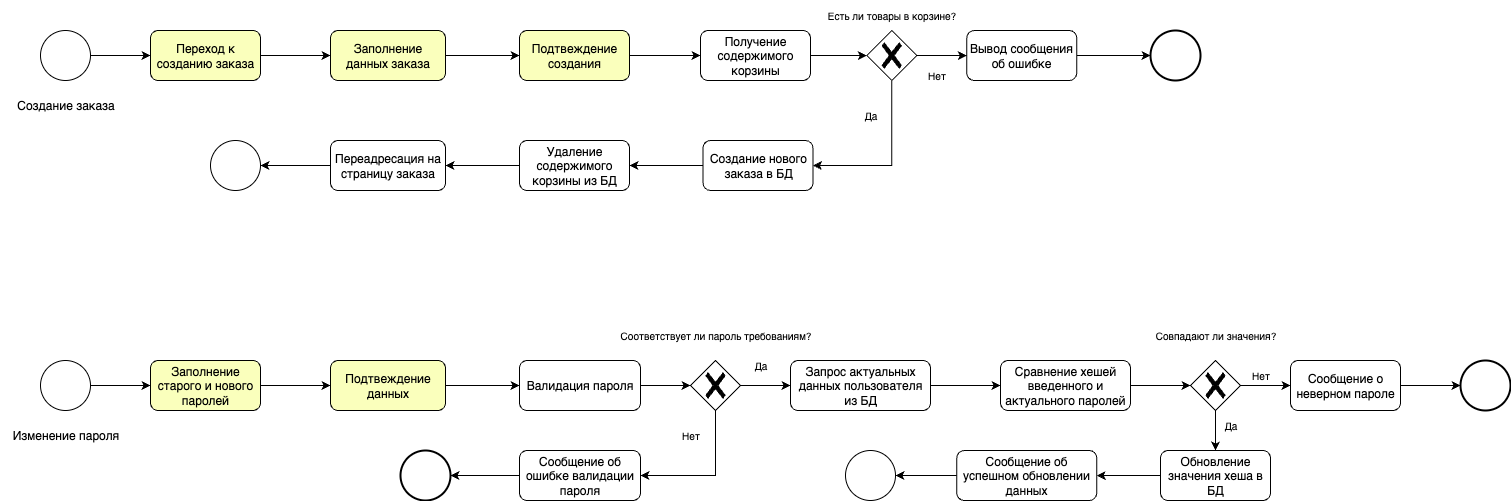

The diagram above was exported from draw.io. Its source (the exported page's mxGraphModel, read from the mxfile embedded in the PNG):
<mxGraphModel dx="1645" dy="1053" grid="1" gridSize="10" guides="1" tooltips="1" connect="1" arrows="1" fold="1" page="1" pageScale="1" pageWidth="850" pageHeight="1100" math="0" shadow="0">
  <root>
    <mxCell id="0" />
    <mxCell id="1" parent="0" />
    <mxCell id="VqSWwQKAp1b9e_NcrgoH-3" value="" style="edgeStyle=orthogonalEdgeStyle;rounded=0;orthogonalLoop=1;jettySize=auto;html=1;endArrow=classic;endFill=1;startArrow=none;startFill=0;" parent="1" source="VqSWwQKAp1b9e_NcrgoH-4" target="VqSWwQKAp1b9e_NcrgoH-6" edge="1">
      <mxGeometry relative="1" as="geometry" />
    </mxCell>
    <mxCell id="VqSWwQKAp1b9e_NcrgoH-4" value="" style="ellipse;whiteSpace=wrap;html=1;aspect=fixed;" parent="1" vertex="1">
      <mxGeometry x="40" y="40" width="50" height="50" as="geometry" />
    </mxCell>
    <mxCell id="VqSWwQKAp1b9e_NcrgoH-5" style="edgeStyle=orthogonalEdgeStyle;rounded=0;orthogonalLoop=1;jettySize=auto;html=1;exitX=1;exitY=0.5;exitDx=0;exitDy=0;startArrow=none;startFill=0;endArrow=classic;endFill=1;entryX=0;entryY=0.5;entryDx=0;entryDy=0;" parent="1" source="VqSWwQKAp1b9e_NcrgoH-6" target="7GBGNRJHMCRn68EXPNYI-1" edge="1">
      <mxGeometry relative="1" as="geometry">
        <mxPoint x="285" y="65" as="targetPoint" />
      </mxGeometry>
    </mxCell>
    <mxCell id="VqSWwQKAp1b9e_NcrgoH-6" value="Переход к созданию заказа" style="whiteSpace=wrap;html=1;rounded=1;glass=0;shadow=0;fillColor=#FAFFBC;" parent="1" vertex="1">
      <mxGeometry x="150" y="40" width="110" height="50" as="geometry" />
    </mxCell>
    <mxCell id="VqSWwQKAp1b9e_NcrgoH-7" value="Создание заказа" style="text;html=1;align=center;verticalAlign=middle;resizable=0;points=[];autosize=1;strokeColor=none;fillColor=none;" parent="1" vertex="1">
      <mxGeometry x="5" y="100" width="120" height="30" as="geometry" />
    </mxCell>
    <mxCell id="7GBGNRJHMCRn68EXPNYI-3" style="edgeStyle=orthogonalEdgeStyle;rounded=0;orthogonalLoop=1;jettySize=auto;html=1;exitX=1;exitY=0.5;exitDx=0;exitDy=0;entryX=0;entryY=0.5;entryDx=0;entryDy=0;" parent="1" source="7GBGNRJHMCRn68EXPNYI-1" target="7GBGNRJHMCRn68EXPNYI-2" edge="1">
      <mxGeometry relative="1" as="geometry" />
    </mxCell>
    <mxCell id="7GBGNRJHMCRn68EXPNYI-1" value="Заполнение данных заказа" style="whiteSpace=wrap;html=1;rounded=1;glass=0;shadow=0;fillColor=#FAFFBC;" parent="1" vertex="1">
      <mxGeometry x="330" y="40" width="115" height="50" as="geometry" />
    </mxCell>
    <mxCell id="rPeJmCBxpY0ny6Vv657F-11" style="edgeStyle=orthogonalEdgeStyle;rounded=0;orthogonalLoop=1;jettySize=auto;html=1;exitX=1;exitY=0.5;exitDx=0;exitDy=0;entryX=0;entryY=0.5;entryDx=0;entryDy=0;" edge="1" parent="1" source="7GBGNRJHMCRn68EXPNYI-2" target="rPeJmCBxpY0ny6Vv657F-1">
      <mxGeometry relative="1" as="geometry" />
    </mxCell>
    <mxCell id="7GBGNRJHMCRn68EXPNYI-2" value="Подтвеждение создания" style="whiteSpace=wrap;html=1;rounded=1;glass=0;shadow=0;fillColor=#FAFFBC;" parent="1" vertex="1">
      <mxGeometry x="519" y="40" width="110" height="50" as="geometry" />
    </mxCell>
    <mxCell id="7GBGNRJHMCRn68EXPNYI-19" value="" style="edgeStyle=orthogonalEdgeStyle;rounded=0;orthogonalLoop=1;jettySize=auto;html=1;endArrow=classic;endFill=1;startArrow=none;startFill=0;" parent="1" source="7GBGNRJHMCRn68EXPNYI-20" target="7GBGNRJHMCRn68EXPNYI-22" edge="1">
      <mxGeometry relative="1" as="geometry" />
    </mxCell>
    <mxCell id="7GBGNRJHMCRn68EXPNYI-20" value="" style="ellipse;whiteSpace=wrap;html=1;aspect=fixed;" parent="1" vertex="1">
      <mxGeometry x="40" y="370" width="50" height="50" as="geometry" />
    </mxCell>
    <mxCell id="7GBGNRJHMCRn68EXPNYI-21" style="edgeStyle=orthogonalEdgeStyle;rounded=0;orthogonalLoop=1;jettySize=auto;html=1;exitX=1;exitY=0.5;exitDx=0;exitDy=0;startArrow=none;startFill=0;endArrow=classic;endFill=1;entryX=0;entryY=0.5;entryDx=0;entryDy=0;" parent="1" source="7GBGNRJHMCRn68EXPNYI-22" target="7GBGNRJHMCRn68EXPNYI-24" edge="1">
      <mxGeometry relative="1" as="geometry">
        <mxPoint x="285" y="395" as="targetPoint" />
      </mxGeometry>
    </mxCell>
    <mxCell id="7GBGNRJHMCRn68EXPNYI-22" value="Заполнение старого и нового паролей" style="whiteSpace=wrap;html=1;rounded=1;glass=0;shadow=0;fillColor=#FAFFBC;" parent="1" vertex="1">
      <mxGeometry x="150" y="370" width="110" height="50" as="geometry" />
    </mxCell>
    <mxCell id="7GBGNRJHMCRn68EXPNYI-23" style="edgeStyle=orthogonalEdgeStyle;rounded=0;orthogonalLoop=1;jettySize=auto;html=1;exitX=1;exitY=0.5;exitDx=0;exitDy=0;entryX=0;entryY=0.5;entryDx=0;entryDy=0;" parent="1" source="7GBGNRJHMCRn68EXPNYI-24" target="7GBGNRJHMCRn68EXPNYI-26" edge="1">
      <mxGeometry relative="1" as="geometry" />
    </mxCell>
    <mxCell id="7GBGNRJHMCRn68EXPNYI-24" value="Подтвеждение данных" style="whiteSpace=wrap;html=1;rounded=1;glass=0;shadow=0;fillColor=#FAFFBC;" parent="1" vertex="1">
      <mxGeometry x="330" y="370" width="115" height="50" as="geometry" />
    </mxCell>
    <mxCell id="7GBGNRJHMCRn68EXPNYI-41" style="edgeStyle=orthogonalEdgeStyle;rounded=0;orthogonalLoop=1;jettySize=auto;html=1;exitX=1;exitY=0.5;exitDx=0;exitDy=0;entryX=0;entryY=0.5;entryDx=0;entryDy=0;entryPerimeter=0;" parent="1" source="7GBGNRJHMCRn68EXPNYI-26" target="rPeJmCBxpY0ny6Vv657F-20" edge="1">
      <mxGeometry relative="1" as="geometry">
        <mxPoint x="700" y="395" as="targetPoint" />
      </mxGeometry>
    </mxCell>
    <mxCell id="7GBGNRJHMCRn68EXPNYI-26" value="Валидация пароля" style="whiteSpace=wrap;html=1;rounded=1;glass=0;shadow=0;" parent="1" vertex="1">
      <mxGeometry x="519" y="370" width="121" height="50" as="geometry" />
    </mxCell>
    <mxCell id="7GBGNRJHMCRn68EXPNYI-39" value="Изменение пароля" style="text;html=1;align=center;verticalAlign=middle;resizable=0;points=[];autosize=1;strokeColor=none;fillColor=none;" parent="1" vertex="1">
      <mxGeometry y="430" width="130" height="30" as="geometry" />
    </mxCell>
    <mxCell id="rPeJmCBxpY0ny6Vv657F-24" style="edgeStyle=orthogonalEdgeStyle;rounded=0;orthogonalLoop=1;jettySize=auto;html=1;exitX=1;exitY=0.5;exitDx=0;exitDy=0;entryX=0;entryY=0.5;entryDx=0;entryDy=0;" edge="1" parent="1" source="7GBGNRJHMCRn68EXPNYI-43" target="rPeJmCBxpY0ny6Vv657F-23">
      <mxGeometry relative="1" as="geometry" />
    </mxCell>
    <mxCell id="7GBGNRJHMCRn68EXPNYI-43" value="Запрос актуальных данных пользователя из БД" style="whiteSpace=wrap;html=1;rounded=1;glass=0;shadow=0;" parent="1" vertex="1">
      <mxGeometry x="790" y="370" width="140" height="50" as="geometry" />
    </mxCell>
    <mxCell id="rPeJmCBxpY0ny6Vv657F-1" value="Получение содержимого корзины" style="whiteSpace=wrap;html=1;rounded=1;glass=0;shadow=0;" vertex="1" parent="1">
      <mxGeometry x="700" y="40" width="110" height="50" as="geometry" />
    </mxCell>
    <mxCell id="rPeJmCBxpY0ny6Vv657F-7" style="edgeStyle=orthogonalEdgeStyle;rounded=0;orthogonalLoop=1;jettySize=auto;html=1;entryX=1;entryY=0.5;entryDx=0;entryDy=0;exitX=0;exitY=0.5;exitDx=0;exitDy=0;" edge="1" parent="1" source="rPeJmCBxpY0ny6Vv657F-2" target="rPeJmCBxpY0ny6Vv657F-6">
      <mxGeometry relative="1" as="geometry">
        <mxPoint x="840" y="230" as="sourcePoint" />
      </mxGeometry>
    </mxCell>
    <mxCell id="rPeJmCBxpY0ny6Vv657F-2" value="Создание нового заказа в БД" style="whiteSpace=wrap;html=1;rounded=1;glass=0;shadow=0;" vertex="1" parent="1">
      <mxGeometry x="702.5" y="150" width="110" height="50" as="geometry" />
    </mxCell>
    <mxCell id="rPeJmCBxpY0ny6Vv657F-5" style="edgeStyle=orthogonalEdgeStyle;rounded=0;orthogonalLoop=1;jettySize=auto;html=1;exitX=0.5;exitY=1;exitDx=0;exitDy=0;exitPerimeter=0;entryX=1;entryY=0.5;entryDx=0;entryDy=0;" edge="1" parent="1" source="rPeJmCBxpY0ny6Vv657F-3" target="rPeJmCBxpY0ny6Vv657F-2">
      <mxGeometry relative="1" as="geometry" />
    </mxCell>
    <mxCell id="rPeJmCBxpY0ny6Vv657F-9" style="edgeStyle=orthogonalEdgeStyle;rounded=0;orthogonalLoop=1;jettySize=auto;html=1;entryX=0;entryY=0.5;entryDx=0;entryDy=0;exitX=1;exitY=0.5;exitDx=0;exitDy=0;exitPerimeter=0;" edge="1" parent="1" source="rPeJmCBxpY0ny6Vv657F-3" target="rPeJmCBxpY0ny6Vv657F-8">
      <mxGeometry relative="1" as="geometry">
        <mxPoint x="1000" y="40" as="sourcePoint" />
      </mxGeometry>
    </mxCell>
    <mxCell id="rPeJmCBxpY0ny6Vv657F-3" value="" style="points=[[0.25,0.25,0],[0.5,0,0],[0.75,0.25,0],[1,0.5,0],[0.75,0.75,0],[0.5,1,0],[0.25,0.75,0],[0,0.5,0]];shape=mxgraph.bpmn.gateway2;html=1;verticalLabelPosition=bottom;labelBackgroundColor=#ffffff;verticalAlign=top;align=center;perimeter=rhombusPerimeter;outlineConnect=0;outline=none;symbol=none;gwType=exclusive;rounded=1;shadow=0;glass=0;sketch=0;" vertex="1" parent="1">
      <mxGeometry x="866.25" y="40" width="50" height="50" as="geometry" />
    </mxCell>
    <mxCell id="rPeJmCBxpY0ny6Vv657F-4" value="&lt;font style=&quot;font-size: 10px;&quot;&gt;Есть ли товары в корзине?&lt;/font&gt;" style="text;html=1;align=center;verticalAlign=middle;resizable=0;points=[];autosize=1;strokeColor=none;fillColor=none;" vertex="1" parent="1">
      <mxGeometry x="816.25" y="10" width="150" height="30" as="geometry" />
    </mxCell>
    <mxCell id="rPeJmCBxpY0ny6Vv657F-15" style="edgeStyle=orthogonalEdgeStyle;rounded=0;orthogonalLoop=1;jettySize=auto;html=1;entryX=1;entryY=0.5;entryDx=0;entryDy=0;exitX=0;exitY=0.5;exitDx=0;exitDy=0;" edge="1" parent="1" source="rPeJmCBxpY0ny6Vv657F-6" target="rPeJmCBxpY0ny6Vv657F-14">
      <mxGeometry relative="1" as="geometry">
        <mxPoint x="470" y="210" as="sourcePoint" />
      </mxGeometry>
    </mxCell>
    <mxCell id="rPeJmCBxpY0ny6Vv657F-6" value="Удаление содержимого корзины из БД" style="whiteSpace=wrap;html=1;rounded=1;glass=0;shadow=0;" vertex="1" parent="1">
      <mxGeometry x="519" y="150" width="110" height="50" as="geometry" />
    </mxCell>
    <mxCell id="rPeJmCBxpY0ny6Vv657F-18" style="edgeStyle=orthogonalEdgeStyle;rounded=0;orthogonalLoop=1;jettySize=auto;html=1;exitX=1;exitY=0.5;exitDx=0;exitDy=0;entryX=0;entryY=0.5;entryDx=0;entryDy=0;" edge="1" parent="1" source="rPeJmCBxpY0ny6Vv657F-8" target="rPeJmCBxpY0ny6Vv657F-16">
      <mxGeometry relative="1" as="geometry" />
    </mxCell>
    <mxCell id="rPeJmCBxpY0ny6Vv657F-8" value="Вывод сообщения об ошибке" style="whiteSpace=wrap;html=1;rounded=1;glass=0;shadow=0;" vertex="1" parent="1">
      <mxGeometry x="966.25" y="40" width="110" height="50" as="geometry" />
    </mxCell>
    <mxCell id="rPeJmCBxpY0ny6Vv657F-10" style="edgeStyle=orthogonalEdgeStyle;rounded=0;orthogonalLoop=1;jettySize=auto;html=1;exitX=1;exitY=0.5;exitDx=0;exitDy=0;entryX=0;entryY=0.5;entryDx=0;entryDy=0;entryPerimeter=0;" edge="1" parent="1" source="rPeJmCBxpY0ny6Vv657F-1" target="rPeJmCBxpY0ny6Vv657F-3">
      <mxGeometry relative="1" as="geometry" />
    </mxCell>
    <mxCell id="rPeJmCBxpY0ny6Vv657F-12" value="&lt;font style=&quot;font-size: 10px;&quot;&gt;Да&lt;/font&gt;" style="text;html=1;align=center;verticalAlign=middle;resizable=0;points=[];autosize=1;strokeColor=none;fillColor=none;" vertex="1" parent="1">
      <mxGeometry x="850" y="110" width="40" height="30" as="geometry" />
    </mxCell>
    <mxCell id="rPeJmCBxpY0ny6Vv657F-13" value="&lt;font style=&quot;font-size: 10px;&quot;&gt;Нет&lt;/font&gt;" style="text;html=1;align=center;verticalAlign=middle;resizable=0;points=[];autosize=1;strokeColor=none;fillColor=none;" vertex="1" parent="1">
      <mxGeometry x="916.25" y="70" width="40" height="30" as="geometry" />
    </mxCell>
    <mxCell id="rPeJmCBxpY0ny6Vv657F-19" style="edgeStyle=orthogonalEdgeStyle;rounded=0;orthogonalLoop=1;jettySize=auto;html=1;exitX=0;exitY=0.5;exitDx=0;exitDy=0;entryX=1;entryY=0.5;entryDx=0;entryDy=0;" edge="1" parent="1" source="rPeJmCBxpY0ny6Vv657F-14" target="rPeJmCBxpY0ny6Vv657F-17">
      <mxGeometry relative="1" as="geometry" />
    </mxCell>
    <mxCell id="rPeJmCBxpY0ny6Vv657F-14" value="Переадресация на страницу заказа" style="whiteSpace=wrap;html=1;rounded=1;glass=0;shadow=0;" vertex="1" parent="1">
      <mxGeometry x="330" y="150" width="115" height="50" as="geometry" />
    </mxCell>
    <mxCell id="rPeJmCBxpY0ny6Vv657F-16" value="" style="ellipse;whiteSpace=wrap;html=1;aspect=fixed;strokeWidth=2;" vertex="1" parent="1">
      <mxGeometry x="1150" y="40" width="50" height="50" as="geometry" />
    </mxCell>
    <mxCell id="rPeJmCBxpY0ny6Vv657F-17" value="" style="ellipse;whiteSpace=wrap;html=1;aspect=fixed;" vertex="1" parent="1">
      <mxGeometry x="210" y="150" width="50" height="50" as="geometry" />
    </mxCell>
    <mxCell id="rPeJmCBxpY0ny6Vv657F-32" style="edgeStyle=orthogonalEdgeStyle;rounded=0;orthogonalLoop=1;jettySize=auto;html=1;exitX=1;exitY=0.5;exitDx=0;exitDy=0;exitPerimeter=0;entryX=0;entryY=0.5;entryDx=0;entryDy=0;" edge="1" parent="1" source="rPeJmCBxpY0ny6Vv657F-20" target="7GBGNRJHMCRn68EXPNYI-43">
      <mxGeometry relative="1" as="geometry" />
    </mxCell>
    <mxCell id="rPeJmCBxpY0ny6Vv657F-40" style="edgeStyle=orthogonalEdgeStyle;rounded=0;orthogonalLoop=1;jettySize=auto;html=1;exitX=0.5;exitY=1;exitDx=0;exitDy=0;exitPerimeter=0;entryX=1;entryY=0.5;entryDx=0;entryDy=0;" edge="1" parent="1" source="rPeJmCBxpY0ny6Vv657F-20" target="rPeJmCBxpY0ny6Vv657F-39">
      <mxGeometry relative="1" as="geometry" />
    </mxCell>
    <mxCell id="rPeJmCBxpY0ny6Vv657F-20" value="" style="points=[[0.25,0.25,0],[0.5,0,0],[0.75,0.25,0],[1,0.5,0],[0.75,0.75,0],[0.5,1,0],[0.25,0.75,0],[0,0.5,0]];shape=mxgraph.bpmn.gateway2;html=1;verticalLabelPosition=bottom;labelBackgroundColor=#ffffff;verticalAlign=top;align=center;perimeter=rhombusPerimeter;outlineConnect=0;outline=none;symbol=none;gwType=exclusive;rounded=1;shadow=0;glass=0;sketch=0;" vertex="1" parent="1">
      <mxGeometry x="690" y="370" width="50" height="50" as="geometry" />
    </mxCell>
    <mxCell id="rPeJmCBxpY0ny6Vv657F-21" value="&lt;font style=&quot;font-size: 10px;&quot;&gt;Соответствует ли пароль требованиям?&lt;/font&gt;" style="text;html=1;align=center;verticalAlign=middle;resizable=0;points=[];autosize=1;strokeColor=none;fillColor=none;" vertex="1" parent="1">
      <mxGeometry x="610" y="330" width="210" height="30" as="geometry" />
    </mxCell>
    <mxCell id="rPeJmCBxpY0ny6Vv657F-22" value="&lt;font style=&quot;font-size: 10px;&quot;&gt;Да&lt;/font&gt;" style="text;html=1;align=center;verticalAlign=middle;resizable=0;points=[];autosize=1;strokeColor=none;fillColor=none;" vertex="1" parent="1">
      <mxGeometry x="740" y="360" width="40" height="30" as="geometry" />
    </mxCell>
    <mxCell id="rPeJmCBxpY0ny6Vv657F-23" value="Сравнение хешей введенного и актуального паролей" style="whiteSpace=wrap;html=1;rounded=1;glass=0;shadow=0;" vertex="1" parent="1">
      <mxGeometry x="1000" y="370" width="130" height="50" as="geometry" />
    </mxCell>
    <mxCell id="rPeJmCBxpY0ny6Vv657F-30" style="edgeStyle=orthogonalEdgeStyle;rounded=0;orthogonalLoop=1;jettySize=auto;html=1;exitX=0.5;exitY=1;exitDx=0;exitDy=0;exitPerimeter=0;entryX=0.5;entryY=0;entryDx=0;entryDy=0;" edge="1" parent="1" source="rPeJmCBxpY0ny6Vv657F-25" target="rPeJmCBxpY0ny6Vv657F-29">
      <mxGeometry relative="1" as="geometry" />
    </mxCell>
    <mxCell id="rPeJmCBxpY0ny6Vv657F-36" style="edgeStyle=orthogonalEdgeStyle;rounded=0;orthogonalLoop=1;jettySize=auto;html=1;exitX=1;exitY=0.5;exitDx=0;exitDy=0;exitPerimeter=0;entryX=0;entryY=0.5;entryDx=0;entryDy=0;" edge="1" parent="1" source="rPeJmCBxpY0ny6Vv657F-25" target="rPeJmCBxpY0ny6Vv657F-28">
      <mxGeometry relative="1" as="geometry" />
    </mxCell>
    <mxCell id="rPeJmCBxpY0ny6Vv657F-25" value="" style="points=[[0.25,0.25,0],[0.5,0,0],[0.75,0.25,0],[1,0.5,0],[0.75,0.75,0],[0.5,1,0],[0.25,0.75,0],[0,0.5,0]];shape=mxgraph.bpmn.gateway2;html=1;verticalLabelPosition=bottom;labelBackgroundColor=#ffffff;verticalAlign=top;align=center;perimeter=rhombusPerimeter;outlineConnect=0;outline=none;symbol=none;gwType=exclusive;rounded=1;shadow=0;glass=0;sketch=0;" vertex="1" parent="1">
      <mxGeometry x="1190" y="370" width="50" height="50" as="geometry" />
    </mxCell>
    <mxCell id="rPeJmCBxpY0ny6Vv657F-26" style="edgeStyle=orthogonalEdgeStyle;rounded=0;orthogonalLoop=1;jettySize=auto;html=1;exitX=1;exitY=0.5;exitDx=0;exitDy=0;entryX=0;entryY=0.5;entryDx=0;entryDy=0;entryPerimeter=0;" edge="1" parent="1" source="rPeJmCBxpY0ny6Vv657F-23" target="rPeJmCBxpY0ny6Vv657F-25">
      <mxGeometry relative="1" as="geometry" />
    </mxCell>
    <mxCell id="rPeJmCBxpY0ny6Vv657F-27" value="&lt;font style=&quot;font-size: 10px;&quot;&gt;Совпадают ли значения?&lt;/font&gt;" style="text;html=1;align=center;verticalAlign=middle;resizable=0;points=[];autosize=1;strokeColor=none;fillColor=none;" vertex="1" parent="1">
      <mxGeometry x="1145" y="330" width="140" height="30" as="geometry" />
    </mxCell>
    <mxCell id="rPeJmCBxpY0ny6Vv657F-38" style="edgeStyle=orthogonalEdgeStyle;rounded=0;orthogonalLoop=1;jettySize=auto;html=1;exitX=1;exitY=0.5;exitDx=0;exitDy=0;entryX=0;entryY=0.5;entryDx=0;entryDy=0;" edge="1" parent="1" source="rPeJmCBxpY0ny6Vv657F-28" target="rPeJmCBxpY0ny6Vv657F-37">
      <mxGeometry relative="1" as="geometry" />
    </mxCell>
    <mxCell id="rPeJmCBxpY0ny6Vv657F-28" value="Сообщение о неверном пароле" style="whiteSpace=wrap;html=1;rounded=1;glass=0;shadow=0;" vertex="1" parent="1">
      <mxGeometry x="1290" y="370" width="110" height="50" as="geometry" />
    </mxCell>
    <mxCell id="rPeJmCBxpY0ny6Vv657F-33" style="edgeStyle=orthogonalEdgeStyle;rounded=0;orthogonalLoop=1;jettySize=auto;html=1;exitX=0;exitY=0.5;exitDx=0;exitDy=0;entryX=1;entryY=0.5;entryDx=0;entryDy=0;" edge="1" parent="1" source="rPeJmCBxpY0ny6Vv657F-29" target="rPeJmCBxpY0ny6Vv657F-31">
      <mxGeometry relative="1" as="geometry" />
    </mxCell>
    <mxCell id="rPeJmCBxpY0ny6Vv657F-29" value="Обновление значения хеша в БД" style="whiteSpace=wrap;html=1;rounded=1;glass=0;shadow=0;" vertex="1" parent="1">
      <mxGeometry x="1160" y="460" width="110" height="50" as="geometry" />
    </mxCell>
    <mxCell id="rPeJmCBxpY0ny6Vv657F-35" style="edgeStyle=orthogonalEdgeStyle;rounded=0;orthogonalLoop=1;jettySize=auto;html=1;exitX=0;exitY=0.5;exitDx=0;exitDy=0;entryX=1;entryY=0.5;entryDx=0;entryDy=0;" edge="1" parent="1" source="rPeJmCBxpY0ny6Vv657F-31" target="rPeJmCBxpY0ny6Vv657F-34">
      <mxGeometry relative="1" as="geometry" />
    </mxCell>
    <mxCell id="rPeJmCBxpY0ny6Vv657F-31" value="Сообщение об успешном обновлении данных" style="whiteSpace=wrap;html=1;rounded=1;glass=0;shadow=0;" vertex="1" parent="1">
      <mxGeometry x="956.25" y="460" width="140" height="50" as="geometry" />
    </mxCell>
    <mxCell id="rPeJmCBxpY0ny6Vv657F-34" value="" style="ellipse;whiteSpace=wrap;html=1;aspect=fixed;" vertex="1" parent="1">
      <mxGeometry x="845" y="460" width="50" height="50" as="geometry" />
    </mxCell>
    <mxCell id="rPeJmCBxpY0ny6Vv657F-37" value="" style="ellipse;whiteSpace=wrap;html=1;aspect=fixed;strokeWidth=2;" vertex="1" parent="1">
      <mxGeometry x="1460" y="370" width="50" height="50" as="geometry" />
    </mxCell>
    <mxCell id="rPeJmCBxpY0ny6Vv657F-42" style="edgeStyle=orthogonalEdgeStyle;rounded=0;orthogonalLoop=1;jettySize=auto;html=1;exitX=0;exitY=0.5;exitDx=0;exitDy=0;entryX=1;entryY=0.5;entryDx=0;entryDy=0;" edge="1" parent="1" source="rPeJmCBxpY0ny6Vv657F-39" target="rPeJmCBxpY0ny6Vv657F-41">
      <mxGeometry relative="1" as="geometry" />
    </mxCell>
    <mxCell id="rPeJmCBxpY0ny6Vv657F-39" value="Сообщение об ошибке валидации пароля" style="whiteSpace=wrap;html=1;rounded=1;glass=0;shadow=0;" vertex="1" parent="1">
      <mxGeometry x="519" y="460" width="121" height="50" as="geometry" />
    </mxCell>
    <mxCell id="rPeJmCBxpY0ny6Vv657F-41" value="" style="ellipse;whiteSpace=wrap;html=1;aspect=fixed;strokeWidth=2;" vertex="1" parent="1">
      <mxGeometry x="400" y="460" width="50" height="50" as="geometry" />
    </mxCell>
    <mxCell id="rPeJmCBxpY0ny6Vv657F-43" value="&lt;font style=&quot;font-size: 10px;&quot;&gt;Да&lt;/font&gt;" style="text;html=1;align=center;verticalAlign=middle;resizable=0;points=[];autosize=1;strokeColor=none;fillColor=none;" vertex="1" parent="1">
      <mxGeometry x="1210" y="420" width="40" height="30" as="geometry" />
    </mxCell>
    <mxCell id="rPeJmCBxpY0ny6Vv657F-44" value="&lt;font style=&quot;font-size: 10px;&quot;&gt;Нет&lt;/font&gt;" style="text;html=1;align=center;verticalAlign=middle;resizable=0;points=[];autosize=1;strokeColor=none;fillColor=none;" vertex="1" parent="1">
      <mxGeometry x="1240" y="370" width="40" height="30" as="geometry" />
    </mxCell>
    <mxCell id="rPeJmCBxpY0ny6Vv657F-45" value="&lt;font style=&quot;font-size: 10px;&quot;&gt;Нет&lt;/font&gt;" style="text;html=1;align=center;verticalAlign=middle;resizable=0;points=[];autosize=1;strokeColor=none;fillColor=none;" vertex="1" parent="1">
      <mxGeometry x="670" y="430" width="40" height="30" as="geometry" />
    </mxCell>
  </root>
</mxGraphModel>